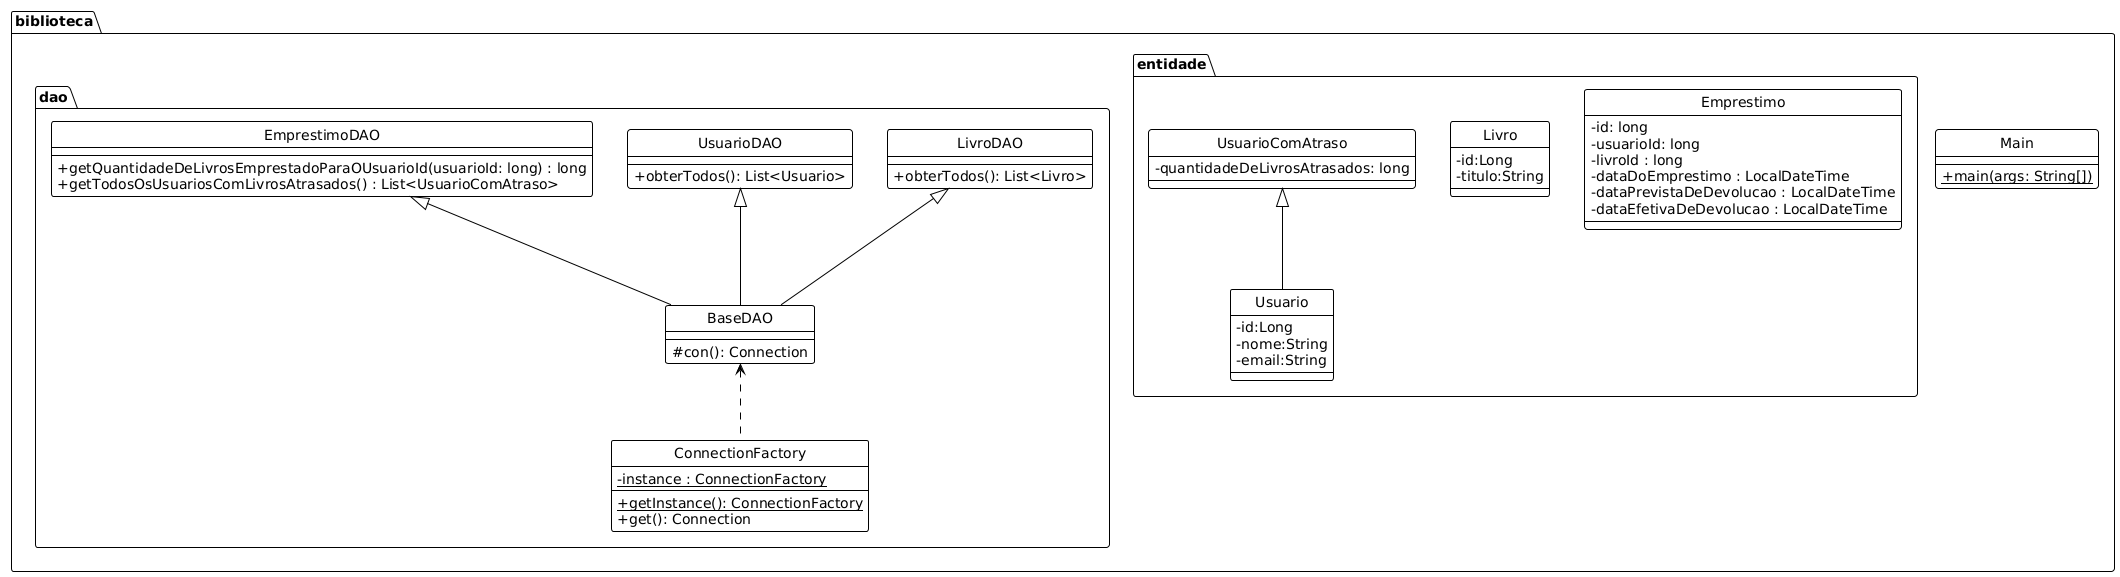

The diagram above was rendered by PlantUML. Its source (embedded in the PNG):
@startuml
!theme plain
skinparam classAttributeIconSize 0
hide circle

package biblioteca{

package dao {

class ConnectionFactory{

 {static} - instance : ConnectionFactory
{static} + getInstance(): ConnectionFactory
+ get(): Connection
}

class BaseDAO{ 

# con(): Connection
}

class EmprestimoDAO{


+ getQuantidadeDeLivrosEmprestadoParaOUsuarioId(usuarioId: long) : long


+ getTodosOsUsuariosComLivrosAtrasados() : List<UsuarioComAtraso>

}

class UsuarioDAO{

+ obterTodos(): List<Usuario>
}


class LivroDAO{

+ obterTodos(): List<Livro>
}

EmprestimoDAO <|-- BaseDAO

LivroDAO <|-- BaseDAO

UsuarioDAO <|-- BaseDAO

BaseDAO <.. ConnectionFactory

}

package entidade{

class UsuarioComAtraso {
-quantidadeDeLivrosAtrasados: long

}

class Usuario{
-id:Long
-nome:String
-email:String
}
class Livro{
-id:Long
-titulo:String
}

class Emprestimo{
- id: long
- usuarioId: long
- livroId : long
- dataDoEmprestimo : LocalDateTime
- dataPrevistaDeDevolucao : LocalDateTime
- dataEfetivaDeDevolucao : LocalDateTime

}

UsuarioComAtraso <|-- Usuario

}

class Main{

{static} + main(args: String[])
}

}
@enduml